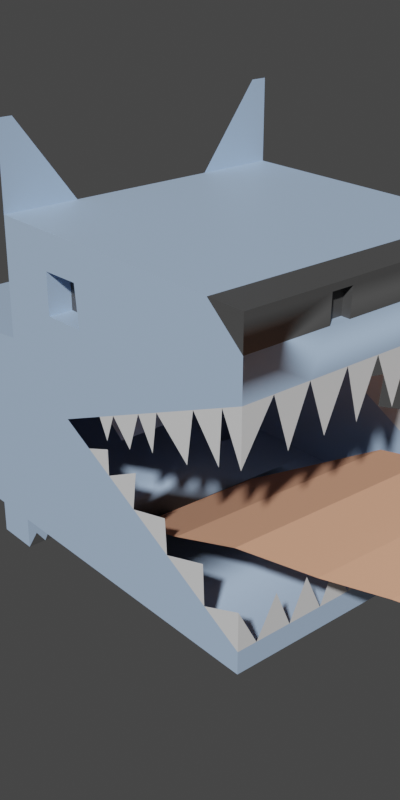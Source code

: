 # Source: draw_pic2.blend  (saved by Blender 3.2.14; exported with 4.5.12 LTS)
import bpy
from mathutils import Matrix  # noqa: F401  (used for matrix-valued properties, if any)

bpy.ops.wm.read_factory_settings(use_empty=True)
scene = bpy.context.scene
scene.name = 'Scene'

# ---- collections
col_collection = bpy.data.collections.new('Collection'); scene.collection.children.link(col_collection)

# ---- materials (node trees are filled in below, after node groups)
mat_material_001 = bpy.data.materials.new('Material.001')
mat_material_001.use_transparent_shadow = False
mat_material_001.diffuse_color = (0.4348, 0.5844, 0.8, 1.0)
mat_material_001.roughness = 0.5
mat_eyes = bpy.data.materials.new('eyes')
mat_eyes.use_transparent_shadow = False
mat_eyes.diffuse_color = (0.07658, 0.07658, 0.07658, 1.0)
mat_eyes.roughness = 0.5
mat_material_003 = bpy.data.materials.new('Material.003')
mat_material_003.use_transparent_shadow = False
mat_material_003.roughness = 0.5
mat_material_004 = bpy.data.materials.new('Material.004')
mat_material_004.use_transparent_shadow = False
mat_material_004.diffuse_color = (0.8, 0.4081, 0.2627, 1.0)
mat_material_004.roughness = 0.5
mat_material_004.specular_intensity = 0.0

# ---- material node trees
mat_material_001.use_nodes = True; mat_material_001.node_tree.nodes.clear()
_N = mat_material_001.node_tree.nodes; _L = mat_material_001.node_tree.links
n0 = _N.new('ShaderNodeBsdfPrincipled'); n0.name = 'Principled BSDF'; n0.location = (10, 300)
n0.distribution = 'GGX'
n0.subsurface_method = 'RANDOM_WALK_SKIN'
n0.inputs[0].default_value = (0.4348, 0.5844, 0.8, 1.0)
n0.inputs[3].default_value = 1.45
n0.inputs[27].default_value = (0.0, 0.0, 0.0, 1.0)
n0.inputs[28].default_value = 1.0
n1 = _N.new('ShaderNodeOutputMaterial'); n1.name = 'Material Output'; n1.location = (300, 300)
n2 = _N.new('ShaderNodeNormalMap'); n2.name = 'Normal Map'; n2.location = (-300, -300)
n2.label = 'Normal/Map'
n2.inputs[0].default_value = 0.0
_L.new(n0.outputs[0], n1.inputs[0])
_L.new(n2.outputs[0], n0.inputs[5])
n1.is_active_output = True
mat_eyes.use_nodes = True; mat_eyes.node_tree.nodes.clear()
_N = mat_eyes.node_tree.nodes; _L = mat_eyes.node_tree.links
n0 = _N.new('ShaderNodeBsdfPrincipled'); n0.name = 'Principled BSDF'; n0.location = (10, 300)
n0.distribution = 'GGX'
n0.subsurface_method = 'RANDOM_WALK_SKIN'
n0.inputs[0].default_value = (0.07658, 0.07658, 0.07658, 1.0)
n0.inputs[3].default_value = 1.45
n0.inputs[27].default_value = (0.0, 0.0, 0.0, 1.0)
n0.inputs[28].default_value = 1.0
n1 = _N.new('ShaderNodeOutputMaterial'); n1.name = 'Material Output'; n1.location = (300, 300)
n2 = _N.new('ShaderNodeNormalMap'); n2.name = 'Normal Map'; n2.location = (-300, -300)
n2.label = 'Normal/Map'
n2.inputs[0].default_value = 0.0
_L.new(n0.outputs[0], n1.inputs[0])
_L.new(n2.outputs[0], n0.inputs[5])
n1.is_active_output = True
mat_material_003.use_nodes = True; mat_material_003.node_tree.nodes.clear()
_N = mat_material_003.node_tree.nodes; _L = mat_material_003.node_tree.links
n0 = _N.new('ShaderNodeBsdfPrincipled'); n0.name = 'Principled BSDF'; n0.location = (10, 300)
n0.distribution = 'GGX'
n0.subsurface_method = 'RANDOM_WALK_SKIN'
n0.inputs[3].default_value = 1.45
n0.inputs[27].default_value = (0.0, 0.0, 0.0, 1.0)
n0.inputs[28].default_value = 1.0
n1 = _N.new('ShaderNodeOutputMaterial'); n1.name = 'Material Output'; n1.location = (300, 300)
n2 = _N.new('ShaderNodeNormalMap'); n2.name = 'Normal Map'; n2.location = (-300, -300)
n2.label = 'Normal/Map'
n2.inputs[0].default_value = 0.0
_L.new(n0.outputs[0], n1.inputs[0])
_L.new(n2.outputs[0], n0.inputs[5])
n1.is_active_output = True
mat_material_004.use_nodes = True; mat_material_004.node_tree.nodes.clear()
_N = mat_material_004.node_tree.nodes; _L = mat_material_004.node_tree.links
n0 = _N.new('ShaderNodeBsdfPrincipled'); n0.name = 'Principled BSDF'; n0.location = (10, 300)
n0.distribution = 'GGX'
n0.subsurface_method = 'RANDOM_WALK_SKIN'
n0.inputs[0].default_value = (0.8, 0.4081, 0.2627, 1.0)
n0.inputs[3].default_value = 1.45
n0.inputs[13].default_value = 0.0
n0.inputs[27].default_value = (0.0, 0.0, 0.0, 1.0)
n0.inputs[28].default_value = 1.0
n1 = _N.new('ShaderNodeOutputMaterial'); n1.name = 'Material Output'; n1.location = (300, 300)
n2 = _N.new('ShaderNodeNormalMap'); n2.name = 'Normal Map'; n2.location = (-300, -300)
n2.label = 'Normal/Map'
n2.inputs[0].default_value = 0.0
_L.new(n0.outputs[0], n1.inputs[0])
_L.new(n2.outputs[0], n0.inputs[5])
n1.is_active_output = True

# ---- world
world_world = bpy.data.worlds.new('World'); scene.world = world_world
world_world.use_nodes = True; world_world.node_tree.nodes.clear()
_N = world_world.node_tree.nodes; _L = world_world.node_tree.links
n0 = _N.new('ShaderNodeOutputWorld'); n0.name = 'World Output'; n0.location = (300, 300)
n1 = _N.new('ShaderNodeBackground'); n1.name = 'Background'; n1.location = (10, 300)
n1.inputs[0].default_value = (0.05088, 0.05088, 0.05088, 1.0)
_L.new(n1.outputs[0], n0.inputs[0])
n0.is_active_output = True
world_world.color = (0.05088, 0.05088, 0.05088)
world_world.use_sun_shadow = False
world_world.sun_shadow_jitter_overblur = 0.0

# ---- cameras
cam_camera_001 = bpy.data.cameras.new('Camera.001')

# ---- meshes
me_cube_001 = bpy.data.meshes.new('Cube.001')
me_cube_001.from_pydata([(-1.0, -1.0, -1.0), (-1.0, -1.0, 1.0), (-1.0, 1.0, -1.0), (-1.0, 1.0, 1.0), (1.0, -1.0, -1.0), (1.0, -1.0, 1.0), (1.0, 1.0, -1.0), (1.0, 1.0, 1.0), (-0.5977, 1.0, 1.0), (0.7493, 1.0, 1.0), (0.7493, -1.0, 1.0), (-0.5977, -1.0, 1.0), (1.0, 1.0, 0.7872), (1.0, 1.0, 0.5365), (1.0, 1.0, 0.1983), (1.0, 1.0, -0.6123), (1.0, 1.0, -0.8572), (1.0, -1.0, 0.7872), (1.0, -1.0, 0.5365), (1.0, -1.0, 0.1983), (1.0, -1.0, -0.6123), (1.0, -1.0, -0.8572), (-0.1433, -1.0, 0.05361), (-0.4636, -1.0, -0.08164), (0.7365, -1.0, -0.7175), (0.4303, -1.0, -0.5553), (0.726, -1.0, -0.4607), (0.1426, -1.0, -0.4029), (0.4169, -1.0, -0.3324), (-0.07652, -1.0, -0.2867), (0.172, -1.0, -0.1633), (-0.2603, -1.0, -0.1894), (-0.07872, -1.0, -0.1225), (-0.07943, -1.0, -0.06991), (-0.01566, -1.0, 0.1075), (0.2066, -1.0, 0.2014), (0.1254, -1.0, -0.04082), (0.3619, -1.0, 0.267), (0.3236, -1.0, 0.01749), (0.6503, -1.0, 0.3888), (0.6035, -1.0, 0.06414), (0.8619, -1.0, 0.4782), (0.8426, -1.0, 0.1516), (-0.595, -1.0, 0.7698), (-0.5919, -1.0, 0.5073), (-0.3003, -1.0, 0.5132), (-0.3295, -1.0, 0.7756), (-0.1433, 1.0, 0.05361), (-0.4636, 1.0, -0.08164), (0.7365, 1.0, -0.7175), (0.4303, 1.0, -0.5553), (0.726, 1.0, -0.4607), (0.1426, 1.0, -0.4029), (0.4169, 1.0, -0.3324), (-0.07652, 1.0, -0.2867), (0.172, 1.0, -0.1633), (-0.2603, 1.0, -0.1894), (-0.07872, 1.0, -0.1225), (-0.07943, 1.0, -0.06991), (-0.01566, 1.0, 0.1075), (0.2066, 1.0, 0.2014), (0.1254, 1.0, -0.04082), (0.3619, 1.0, 0.267), (0.3236, 1.0, 0.01749), (0.6503, 1.0, 0.3888), (0.6035, 1.0, 0.06414), (0.8619, 1.0, 0.4782), (0.8426, 1.0, 0.1516), (-0.595, 1.0, 0.7698), (-0.5919, 1.0, 0.5073), (-0.3003, 1.0, 0.5132), (-0.3295, 1.0, 0.7756), (0.4557, 1.0, 0.1882), (0.6214, 1.0, 0.1882), (0.2022, 1.0, 0.1882), (1.0, -0.6902, 0.1983), (1.0, -0.4394, 0.1983), (1.0, -0.2027, 0.1983), (1.0, 0.07382, 0.1983), (1.0, 0.3129, 0.1983), (1.0, 0.5613, 0.1983), (1.0, 0.7464, 0.1983), (1.0, 0.9954, 0.1983), (-0.5224, 1.0, 0.1882), (1.0, 0.995, 0.1991), (1.0, 0.7578, 0.2392), (1.0, 0.7362, 0.2429), (1.0, 0.5837, 0.2687), (1.0, 0.5334, 0.2772), (1.0, 0.3545, 0.3074), (1.0, 0.2637, 0.3228), (1.0, 0.1202, 0.347), (1.0, 0.002524, 0.3669), (1.0, -0.1274, 0.3889), (1.0, -0.2603, 0.4114), (1.0, -0.3419, 0.4252), (1.0, -0.529, 0.4568), (1.0, -0.5843, 0.4662), (1.0, -0.7864, 0.5004), (1.0, -0.8165, 0.5054), (0.8129, 1.0, 0.1882), (0.215, 1.0, 0.1882), (0.8448, 1.0, 0.1882), (0.3498, 1.0, 0.1882), (-1.0, 1.0, 0.1882), (1.0, -0.798, 0.5365), (1.0, -0.5566, 0.5365), (1.0, -0.2941, 0.5365), (1.0, -0.06913, 0.5365), (1.0, 0.1793, 0.5365), (1.0, 0.4417, 0.5365), (1.0, 0.6691, 0.5365), (1.0, 0.8401, 0.5365), (0.1754, 1.0, 0.1882), (1.0, -0.7347, -0.6123), (1.0, -0.5141, -0.6123), (1.0, -0.2907, -0.6123), (1.0, 0.1747, -0.6123), (1.0, 0.4108, -0.6123), (1.0, 0.6509, -0.6123), (1.0, -0.8692, -0.8572), (1.0, -0.631, -0.8572), (1.0, -0.4004, -0.8572), (1.0, -0.182, -0.8572), (1.0, 0.07745, -0.8572), (1.0, 0.3186, -0.8572), (1.0, 0.8293, -0.8572), (1.0, -0.07295, -0.6335), (1.0, 0.5526, -0.8356), (-0.4567, 1.0, -1.0), (-0.5362, -1.0, -1.0), (-0.4877, -0.524, -1.0), (-0.459, 0.4367, -1.0), (0.3323, -0.8565, -0.5462), (0.3809, 0.7691, -0.5462), (1.174, -0.619, -0.4821), (1.208, 0.5316, -0.4821), (1.462, -0.3815, -0.5661), (1.482, 0.2941, -0.5661), (1.572, -0.1832, -0.6858), (1.58, 0.0959, -0.6858), (0.7967, 0.7176, -0.4329), (0.7512, -0.8049, -0.4329), (-0.5977, 0.4172, 1.0), (-0.5977, -0.508, 1.0), (-1.0, -0.4993, 1.0), (-1.0, 0.4876, 1.0), (-1.0, -1.0, 1.539), (-1.0, 1.0, 1.539), (-1.0, -0.9032, 1.539), (-1.0, 0.8915, 1.539), (-1.0, 0.6098, -1.0), (-1.0, -0.7103, -1.0), (-1.0, -1.0, 0.2527), (-1.0, 1.0, 0.2576), (-0.595, -0.8457, 0.7698), (-0.5919, -0.8457, 0.5073), (-0.3003, -0.8457, 0.5132), (-0.3295, -0.8457, 0.7756), (-0.595, 0.917, 0.7698), (-0.5919, 0.917, 0.5073), (-0.3003, 0.917, 0.5132), (-0.3295, 0.917, 0.7756), (-2.233, -1.0, -1.0), (-2.233, 1.0, -1.0), (-2.233, -1.0, 0.1079), (-2.233, 1.0, 0.1127), (-2.233, 0.6676, -1.0), (-2.233, -0.7091, -1.0), (-1.0, 0.6572, -1.0), (-1.281, -1.0, -1.0), (-1.96, -1.0, -1.0), (-1.28, 1.0, -1.0), (-1.977, 1.0, -1.0), (-1.281, -0.71, -1.0), (-1.974, 0.6654, -1.0), (-1.962, -0.7093, -1.0), (-1.28, 0.6596, -1.0), (-1.0, -0.7103, -1.208), (-1.0, -1.0, -1.208), (-2.233, -0.7091, -1.208), (-2.233, -1.0, -1.208), (-1.96, -1.0, -1.208), (-1.977, 1.0, -1.208), (-2.233, 1.0, -1.208), (-2.233, 0.6676, -1.208), (-1.0, 1.0, -1.208), (-1.0, 0.6572, -1.208), (-1.281, -1.0, -1.208), (-1.28, 1.0, -1.208), (-1.281, -0.71, -1.208), (-1.974, 0.6654, -1.208), (-1.28, 0.6596, -1.208), (-1.962, -0.7093, -1.208), (-2.233, -1.0, -0.4589), (-2.233, -1.0, -0.2032), (-2.233, -0.6636, 0.1087), (-2.233, -0.1808, 0.1099), (-2.233, 0.04313, 0.1104), (-2.233, 0.6575, 0.1119), (-2.233, 1.0, -0.1876), (-2.233, 1.0, -0.4682), (-2.233, 0.1424, -1.0), (-2.233, -0.172, -1.0), (-2.233, 0.662, -0.1903), (-2.233, -0.6923, -0.4603), (-2.233, -0.1768, -0.1968), (-2.233, 0.106, -0.464), (-2.233, 0.6639, -0.4667), (-2.233, 0.08771, -0.1948), (-2.233, -0.1752, -0.4627), (-2.233, -0.6842, -0.2008), (-2.572, 0.08771, -0.1948), (-2.572, 0.106, -0.464), (-2.572, -0.1752, -0.4627), (-2.572, -0.1768, -0.1968), (-1.0, -0.2501, -0.05229), (-1.0, 0.2501, -0.05109), (-1.0, -0.2501, -0.2526), (-1.0, 0.2501, -0.2514), (-1.0, -0.3506, -0.4689), (-1.0, 0.3506, -0.4672), (-1.0, -0.2364, -0.6923), (-1.0, 0.2364, -0.6912), (1.0, 0.3277, 1.0), (1.0, 0.1404, 1.0), (1.0, -0.2869, 1.0), (1.0, -0.4323, 1.0), (1.0, -0.438, 0.7872), (1.0, -0.3009, 0.7872), (1.0, 0.2019, 0.7872), (1.0, 0.3436, 0.7872), (1.0, -0.4334, 0.9585), (1.0, 0.3309, 0.9573), (1.0, 1.0, 0.9562), (1.0, 0.1526, 0.9576), (1.0, -1.0, 0.9594), (1.0, -0.2896, 0.9583), (0.9429, -0.438, 0.7872), (0.9429, -0.3009, 0.7872), (0.9429, 0.2019, 0.7872), (0.9429, 0.3436, 0.7872), (0.9429, -0.4334, 0.9585), (0.9429, 0.1526, 0.9576), (0.9429, 0.3309, 0.9573), (0.9429, -0.2896, 0.9583), (-1.0, -0.7802, -1.208), (-1.0, -0.8795, -1.208), (-1.0, -0.9404, -1.125), (-1.0, -0.8353, -1.122), (-1.0, -0.7493, -1.132), (-1.961, -0.883, -1.208), (-1.962, -0.7948, -1.208), (-1.961, -0.9345, -1.107), (-1.961, -0.8368, -1.106), (-1.962, -0.7584, -1.104), (-1.975, 0.7914, -1.208), (-1.976, 0.9053, -1.208), (-1.975, 0.7419, -1.053), (-1.976, 0.8604, -1.066), (-1.977, 0.9537, -1.071), (-1.0, 0.9046, -1.208), (-1.0, 0.7879, -1.208), (-1.0, 0.7317, -1.063), (-1.0, 0.8469, -1.065), (-1.0, 0.942, -1.07)], [], [(2, 154, 104, 83, 48, 56, 54, 52, 50, 49, 16, 6, 129), (6, 16, 126, 125, 124, 123, 122, 121, 120, 21, 4), (4, 21, 24, 25, 27, 29, 31, 23, 44, 43, 11, 1, 153, 0, 130), (2, 129, 132, 131, 130, 0, 152, 151, 169), (7, 9, 10, 5, 227, 226, 225, 224), (11, 43, 46, 45, 44, 23, 22, 34, 35, 37, 39, 41, 17, 10), (10, 17, 236, 5), (17, 41, 18), (18, 41, 19), (20, 24, 21), (26, 25, 24), (28, 27, 25), (30, 29, 27), (32, 31, 29), (33, 34, 22), (36, 35, 34), (38, 37, 35), (40, 39, 37), (42, 41, 39), (46, 43, 155, 158), (16, 49, 15), (14, 66, 13), (13, 66, 12), (12, 9, 7, 234), (9, 12, 66, 64, 62, 60, 113, 83, 69, 70, 71, 68, 8), (71, 70, 161, 162), (66, 102, 100, 64), (64, 73, 72, 62), (62, 103, 101, 60), (60, 74, 113), (59, 58, 47), (57, 54, 56), (55, 52, 54), (53, 50, 52), (51, 49, 50), (10, 9, 8, 143, 144, 11), (11, 144, 145, 1), (21, 120, 20), (18, 105, 106, 107, 108, 109, 110, 111, 112, 13, 12, 231, 230, 229, 228, 17), (17, 228, 232, 236), (13, 112, 84, 14), (83, 104, 3, 8, 68, 69), (85, 112, 111, 86), (15, 126, 16), (87, 111, 110, 88), (89, 110, 109, 90), (91, 109, 108, 92), (136, 135, 137, 138), (93, 108, 107, 94), (125, 126, 119, 128, 118), (95, 107, 106, 96), (117, 124, 125), (97, 106, 105, 98), (141, 142, 135, 136), (99, 105, 18), (99, 18, 19), (98, 75, 97), (123, 124, 127), (96, 76, 95), (116, 122, 123), (94, 77, 93), (130, 131, 132, 129, 6, 4), (92, 78, 91), (121, 122, 115), (90, 79, 89), (114, 120, 121), (88, 80, 87), (132, 131, 133, 134), (86, 81, 85), (84, 82, 14), (101, 103, 63), (83, 113, 59, 47, 48), (113, 74, 61, 59), (100, 102, 67), (72, 73, 65), (138, 137, 139, 140), (134, 133, 142, 141), (145, 144, 143, 146), (146, 143, 8, 3), (1, 145, 149, 147), (146, 3, 148, 150), (154, 153, 1, 145, 146, 3, 104), (157, 158, 155, 156), (44, 45, 157, 156), (45, 46, 158, 157), (43, 44, 156, 155), (162, 161, 160, 159), (69, 68, 159, 160), (68, 71, 162, 159), (70, 69, 160, 161), (167, 164, 184, 185), (166, 200, 204, 199), (0, 153, 165, 195, 194, 163, 171, 170), (154, 2, 172, 173, 164, 201, 200, 166), (153, 154, 166, 199, 198, 197, 196, 165), (172, 177, 175, 173), (170, 174, 190, 188), (167, 175, 176, 168, 203, 202), (163, 168, 180, 181), (171, 176, 174, 170), (174, 152, 178, 190), (152, 174, 177, 169, 151), (174, 176, 175, 177), (186, 261, 262, 187, 192, 189), (183, 257, 256, 191, 185, 184), (180, 193, 252, 251, 182, 181), (188, 190, 178, 246, 247, 179), (173, 175, 191, 258, 256, 259, 257, 260, 183), (171, 163, 181, 182), (175, 167, 185, 191), (2, 169, 187, 263, 262, 264, 261, 265, 186), (176, 171, 182, 253, 251, 254, 252, 255, 193), (0, 170, 188, 179), (168, 176, 193, 180), (164, 173, 183, 184), (177, 172, 189, 192), (172, 2, 186, 189), (169, 177, 192, 187), (152, 0, 179, 248, 247, 249, 246, 250, 178), (213, 214, 215, 212), (199, 204, 209, 198), (198, 209, 206, 197), (197, 206, 211, 196), (196, 211, 195, 165), (195, 211, 205, 194), (194, 205, 168, 163), (168, 205, 210, 203), (203, 210, 207, 202), (202, 207, 208, 167), (167, 208, 201, 164), (201, 208, 204, 200), (208, 207, 209, 204), (209, 207, 213, 212), (210, 205, 211, 206), (210, 206, 215, 214), (207, 210, 214, 213), (206, 209, 212, 215), (17, 153, 154, 12, 231, 230, 229, 228), (154, 153, 216, 217), (217, 216, 218, 219), (219, 218, 220, 221), (221, 220, 222, 223), (227, 232, 237, 226), (226, 237, 235, 225), (225, 235, 233, 224), (224, 233, 234, 7), (244, 243, 240, 241), (235, 237, 229, 230), (235, 230, 240, 243), (236, 232, 227, 5), (234, 233, 231, 12), (228, 229, 239, 238), (245, 242, 238, 239), (233, 235, 243, 244), (232, 228, 238, 242), (229, 237, 245, 239), (231, 233, 244, 241), (237, 232, 242, 245), (230, 231, 241, 240), (178, 250, 246), (246, 249, 247), (247, 248, 179), (193, 255, 252), (252, 254, 251), (251, 253, 182), (183, 260, 257), (257, 259, 256), (256, 258, 191), (186, 265, 261), (261, 264, 262), (262, 263, 187)])
me_cube_001.polygons.foreach_set('use_smooth', [True] * 171)
me_cube_001.polygons.foreach_set('material_index', [0, 0, 0, 0, 1, 0, 1, 0, 2, 2, 2, 2, 2, 2, 2, 2, 2, 2, 2, 0, 2, 2, 0, 1, 0, 0, 2, 2, 2, 0, 0, 0, 2, 2, 2, 0, 0, 2, 0, 1, 2, 0, 2, 2, 2, 2, 2, 3, 2, 2, 2, 2, 2, 3, 2, 2, 2, 2, 2, 2, 2, 0, 2, 2, 2, 2, 2, 3, 2, 2, 2, 0, 0, 2, 2, 3, 3, 0, 0, 0, 0, 0, 1, 0, 0, 0, 1, 0, 0, 0, 0, 0, 0, 0, 0, 0, 0, 0, 0, 0, 0, 0, 0, 0, 0, 0, 0, 0, 0, 0, 0, 0, 0, 0, 0, 0, 0, 0, 0, 0, 0, 0, 0, 0, 0, 0, 0, 0, 0, 0, 0, 0, 0, 0, 0, 0, 0, 0, 0, 0, 0, 0, 1, 1, 1, 1, 1, 1, 1, 1, 1, 0, 1, 1, 1, 1, 1, 1, 0, 1, 1, 1, 1, 1, 1, 1, 1, 1, 1, 1, 1])
_k = set([(0, 130), (0, 152), (0, 179), (1, 11), (1, 145), (1, 153), (2, 129), (2, 169), (2, 186), (3, 8), (3, 104), (3, 146), (4, 6), (4, 21), (4, 130), (5, 10), (5, 227), (5, 236), (6, 16), (6, 129), (7, 9), (7, 224), (7, 234), (8, 9), (10, 11), (12, 13), (12, 234), (13, 14), (14, 84), (15, 16), (17, 18), (17, 236), (18, 19), (20, 21), (43, 44), (43, 46), (43, 155), (44, 45), (44, 156), (45, 46), (45, 157), (46, 158), (68, 69), (68, 71), (68, 159), (69, 70), (69, 160), (70, 71), (70, 161), (71, 162), (104, 154), (133, 134), (135, 136), (137, 138), (141, 142), (145, 146), (152, 174), (152, 178), (153, 154), (153, 165), (154, 166), (155, 156), (155, 158), (156, 157), (157, 158), (159, 160), (159, 162), (160, 161), (161, 162), (163, 181), (163, 194), (164, 184), (164, 201), (165, 195), (165, 196), (166, 199), (166, 200), (167, 175), (167, 185), (167, 202), (168, 176), (168, 180), (168, 203), (169, 177), (169, 187), (170, 171), (170, 174), (170, 188), (171, 176), (171, 182), (172, 173), (172, 177), (172, 189), (173, 175), (173, 183), (174, 190), (175, 191), (176, 193), (177, 192), (178, 190), (178, 246), (179, 188), (179, 247), (180, 181), (180, 193), (181, 182), (182, 251), (183, 184), (183, 257), (184, 185), (185, 191), (186, 189), (186, 261), (187, 192), (187, 262), (188, 190), (189, 192), (191, 256), (193, 252), (194, 195), (196, 197), (197, 198), (198, 199), (200, 201), (202, 203), (206, 209), (206, 210), (206, 215), (207, 209), (207, 210), (207, 213), (209, 212), (210, 214), (212, 213), (212, 215), (213, 214), (214, 215), (224, 225), (225, 226), (226, 227), (228, 232), (228, 238), (229, 237), (229, 239), (230, 235), (230, 240), (231, 233), (231, 241), (232, 237), (232, 242), (233, 235), (233, 244), (235, 243), (237, 245), (238, 239), (238, 242), (239, 245), (240, 241), (240, 243), (241, 244), (242, 245), (243, 244), (246, 247), (251, 252), (256, 257), (261, 262)])
me_cube_001.attributes.new('sharp_edge', 'BOOLEAN', 'EDGE').data.foreach_set('value', [ (min(e.vertices), max(e.vertices)) in _k for e in me_cube_001.edges])
_uv = me_cube_001.uv_layers.new(name='UVMap')
_uv.uv.foreach_set('vector', [0.375, 0.25, 0.5061, 0.25, 0.5235, 0.25, 0.5235, 0.3097, 0.4898, 0.3171, 0.4763, 0.3425, 0.4642, 0.3654, 0.4496, 0.3928, 0.4306, 0.4288, 0.4103, 0.4671, 0.3928, 0.5, 0.375, 0.5, 0.375, 0.3179, 0.375, 0.5, 0.3928, 0.5, 0.3928, 0.5213, 0.3928, 0.5852, 0.3928, 0.6153, 0.3928, 0.6477, 0.3928, 0.6751, 0.3928, 0.7039, 0.3928, 0.7337, 0.3928, 0.75, 0.375, 0.75, 0.375, 0.75, 0.3928, 0.75, 0.4103, 0.7829, 0.4306, 0.8212, 0.4496, 0.8572, 0.4642, 0.8846, 0.4763, 0.9075, 0.4898, 0.9329, 0.5634, 0.949, 0.5962, 0.9494, 0.625, 0.9497, 0.625, 1.0, 0.5055, 1.0, 0.375, 1.0, 0.375, 0.942, 0.125, 0.5, 0.1929, 0.5, 0.1926, 0.5704, 0.189, 0.6905, 0.183, 0.75, 0.125, 0.75, 0.125, 0.7138, 0.125, 0.5488, 0.125, 0.5429, 0.625, 0.5, 0.6563, 0.5, 0.6563, 0.75, 0.625, 0.75, 0.625, 0.679, 0.625, 0.6609, 0.625, 0.6075, 0.625, 0.584, 0.625, 0.9497, 0.5962, 0.9494, 0.5969, 0.9162, 0.5641, 0.9125, 0.5634, 0.949, 0.4898, 0.9329, 0.5067, 0.8929, 0.5134, 0.877, 0.5252, 0.8492, 0.5334, 0.8298, 0.5486, 0.7937, 0.5598, 0.7673, 0.5984, 0.75, 0.625, 0.7813, 0.625, 0.7813, 0.5984, 0.75, 0.6199, 0.75, 0.625, 0.75, 0.5984, 0.75, 0.5598, 0.7673, 0.5671, 0.75, 0.5671, 0.75, 0.5598, 0.7673, 0.5248, 0.75, 0.4235, 0.75, 0.4103, 0.7829, 0.3928, 0.75, 0.4424, 0.7842, 0.4306, 0.8212, 0.4103, 0.7829, 0.4585, 0.8229, 0.4496, 0.8572, 0.4306, 0.8212, 0.4796, 0.8535, 0.4642, 0.8846, 0.4496, 0.8572, 0.4847, 0.8848, 0.4763, 0.9075, 0.4642, 0.8846, 0.4913, 0.8849, 0.5134, 0.877, 0.5067, 0.8929, 0.4949, 0.8593, 0.5252, 0.8492, 0.5134, 0.877, 0.5022, 0.8345, 0.5334, 0.8298, 0.5252, 0.8492, 0.508, 0.7996, 0.5486, 0.7937, 0.5334, 0.8298, 0.519, 0.7697, 0.5598, 0.7673, 0.5486, 0.7937, 0.5969, 0.9162, 0.5962, 0.9494, 0.5962, 0.9494, 0.5969, 0.9162, 0.3928, 0.5, 0.4103, 0.4671, 0.4235, 0.5, 0.5248, 0.5, 0.5598, 0.4827, 0.5671, 0.5, 0.5671, 0.5, 0.5598, 0.4827, 0.5984, 0.5, 0.5984, 0.5, 0.625, 0.4687, 0.625, 0.5, 0.6195, 0.5, 0.625, 0.4687, 0.5984, 0.5, 0.5598, 0.4827, 0.5486, 0.4563, 0.5334, 0.4202, 0.5252, 0.4008, 0.5235, 0.3969, 0.5235, 0.3097, 0.5634, 0.301, 0.5641, 0.3375, 0.5969, 0.3338, 0.5962, 0.3006, 0.625, 0.3003, 0.5969, 0.3338, 0.5641, 0.3375, 0.5641, 0.3375, 0.5969, 0.3338, 0.5598, 0.4827, 0.5235, 0.4806, 0.5235, 0.4766, 0.5486, 0.4563, 0.5486, 0.4563, 0.5235, 0.4527, 0.5235, 0.432, 0.5334, 0.4202, 0.5334, 0.4202, 0.5235, 0.4187, 0.5235, 0.4019, 0.5252, 0.4008, 0.5252, 0.4008, 0.5235, 0.4003, 0.5235, 0.3969, 0.5134, 0.373, 0.4913, 0.3651, 0.5067, 0.3571, 0.4847, 0.3652, 0.4642, 0.3654, 0.4763, 0.3425, 0.4796, 0.3965, 0.4496, 0.3928, 0.4642, 0.3654, 0.4585, 0.4271, 0.4306, 0.4288, 0.4496, 0.3928, 0.4424, 0.4657, 0.4103, 0.4671, 0.4306, 0.4288, 0.6563, 0.75, 0.6563, 0.5, 0.8247, 0.5, 0.8247, 0.5729, 0.8247, 0.6885, 0.8247, 0.75, 0.8247, 0.75, 0.8247, 0.6885, 0.875, 0.6874, 0.875, 0.75, 0.3928, 0.75, 0.3928, 0.7337, 0.4235, 0.75, 0.5671, 0.75, 0.5671, 0.7247, 0.5671, 0.6946, 0.5671, 0.6618, 0.5671, 0.6336, 0.5671, 0.6026, 0.5671, 0.5698, 0.5671, 0.5414, 0.5671, 0.52, 0.5671, 0.5, 0.5984, 0.5, 0.5984, 0.5821, 0.5984, 0.5998, 0.5984, 0.6626, 0.5984, 0.6797, 0.5984, 0.75, 0.5984, 0.75, 0.5984, 0.6797, 0.6198, 0.6792, 0.6199, 0.75, 0.5671, 0.5, 0.5671, 0.52, 0.5249, 0.5006, 0.5248, 0.5, 0.5235, 0.3097, 0.5235, 0.25, 0.625, 0.25, 0.625, 0.3003, 0.5962, 0.3006, 0.5634, 0.301, 0.5299, 0.5303, 0.5671, 0.52, 0.5671, 0.5414, 0.5304, 0.533, 0.4235, 0.5, 0.3928, 0.5213, 0.3928, 0.5, 0.5336, 0.552, 0.5671, 0.5414, 0.5671, 0.5698, 0.5346, 0.5583, 0.5384, 0.5807, 0.5671, 0.5698, 0.5671, 0.6026, 0.5403, 0.592, 0.5434, 0.61, 0.5671, 0.6026, 0.5671, 0.6336, 0.5459, 0.6247, 0.1926, 0.5704, 0.189, 0.6905, 0.189, 0.6905, 0.1926, 0.5704, 0.5486, 0.6409, 0.5671, 0.6336, 0.5671, 0.6618, 0.5514, 0.6575, 0.3928, 0.5852, 0.3928, 0.5213, 0.4235, 0.5436, 0.3956, 0.5559, 0.4235, 0.5737, 0.5531, 0.6677, 0.5671, 0.6618, 0.5671, 0.6946, 0.5571, 0.6911, 0.4235, 0.6032, 0.3928, 0.6153, 0.3928, 0.5852, 0.5583, 0.698, 0.5671, 0.6946, 0.5671, 0.7247, 0.5625, 0.7233, 0.1926, 0.5704, 0.189, 0.6905, 0.189, 0.6905, 0.1926, 0.5704, 0.5632, 0.7271, 0.5671, 0.7247, 0.5671, 0.75, 0.5632, 0.7271, 0.5671, 0.75, 0.5248, 0.75, 0.5625, 0.7233, 0.5248, 0.7113, 0.5583, 0.698, 0.3928, 0.6477, 0.3928, 0.6153, 0.4208, 0.6341, 0.5571, 0.6911, 0.5248, 0.6799, 0.5531, 0.6677, 0.4235, 0.6613, 0.3928, 0.6751, 0.3928, 0.6477, 0.5514, 0.6575, 0.5248, 0.6503, 0.5486, 0.6409, 0.183, 0.75, 0.189, 0.6905, 0.1926, 0.5704, 0.1929, 0.5, 0.375, 0.5, 0.375, 0.75, 0.5459, 0.6247, 0.5248, 0.6158, 0.5434, 0.61, 0.3928, 0.7039, 0.3928, 0.6751, 0.4235, 0.6893, 0.5403, 0.592, 0.5248, 0.5859, 0.5384, 0.5807, 0.4235, 0.7168, 0.3928, 0.7337, 0.3928, 0.7039, 0.5346, 0.5583, 0.5248, 0.5548, 0.5336, 0.552, 0.1926, 0.5704, 0.189, 0.6905, 0.189, 0.6905, 0.1926, 0.5704, 0.5304, 0.533, 0.5248, 0.5317, 0.5299, 0.5303, 0.5249, 0.5006, 0.5248, 0.5006, 0.5248, 0.5, 0.5235, 0.4019, 0.5235, 0.4187, 0.5022, 0.4155, 0.5235, 0.3097, 0.5235, 0.3969, 0.5134, 0.373, 0.5067, 0.3571, 0.4898, 0.3171, 0.5235, 0.3969, 0.5235, 0.4003, 0.4949, 0.3907, 0.5134, 0.373, 0.5235, 0.4766, 0.5235, 0.4806, 0.519, 0.4803, 0.5235, 0.432, 0.5235, 0.4527, 0.508, 0.4504, 0.1926, 0.5704, 0.189, 0.6905, 0.189, 0.6905, 0.1926, 0.5704, 0.1926, 0.5704, 0.189, 0.6905, 0.189, 0.6905, 0.1926, 0.5704, 0.875, 0.6874, 0.8247, 0.6885, 0.8247, 0.5729, 0.875, 0.564, 0.875, 0.564, 0.8247, 0.5729, 0.8247, 0.5, 0.875, 0.5, 0.625, 0.0, 0.625, 0.06259, 0.625, 0.06259, 0.625, 0.0, 0.625, 0.186, 0.625, 0.25, 0.625, 0.25, 0.625, 0.186, 0.5061, 0.25, 0.5055, 0.0, 0.625, 0.0, 0.625, 0.06259, 0.625, 0.186, 0.625, 0.25, 0.5235, 0.25, 0.5641, 0.9125, 0.5969, 0.9162, 0.5962, 0.9494, 0.5634, 0.949, 0.5634, 0.949, 0.5641, 0.9125, 0.5641, 0.9125, 0.5634, 0.949, 0.5641, 0.9125, 0.5969, 0.9162, 0.5969, 0.9162, 0.5641, 0.9125, 0.5962, 0.9494, 0.5634, 0.949, 0.5634, 0.949, 0.5962, 0.9494, 0.5969, 0.3338, 0.5641, 0.3375, 0.5634, 0.301, 0.5962, 0.3006, 0.5634, 0.301, 0.5962, 0.3006, 0.5962, 0.3006, 0.5634, 0.301, 0.5962, 0.3006, 0.5969, 0.3338, 0.5969, 0.3338, 0.5962, 0.3006, 0.5641, 0.3375, 0.5634, 0.301, 0.5634, 0.301, 0.5641, 0.3375, 0.1665, 0.5831, 0.125, 0.5, 0.125, 0.5, 0.1665, 0.5831, 0.5061, 0.25, 0.3364, 0.3613, 0.3553, 0.4689, 0.506, 0.3784, 0.375, 1.0, 0.5055, 1.0, 0.5055, 1.0, 0.4462, 1.0, 0.4234, 1.0, 0.375, 1.0, 0.375, 1.0, 0.375, 1.0, 0.5061, 0.25, 0.375, 0.25, 0.375, 0.25, 0.375, 0.25, 0.375, 0.25, 0.4226, 0.25, 0.4477, 0.25, 0.5061, 0.25, 0.5055, 1.0, 0.5061, 0.25, 0.5061, 0.25, 0.506, 0.3784, 0.5058, 0.6088, 0.5057, 0.6928, 0.5056, 0.8739, 0.5055, 1.0, 0.125, 0.5, 0.125, 0.5426, 0.125, 0.5418, 0.125, 0.5, 0.125, 0.75, 0.125, 0.7138, 0.125, 0.7138, 0.125, 0.75, 0.125, 0.5415, 0.125, 0.5418, 0.125, 0.7137, 0.125, 0.7136, 0.125, 0.6465, 0.125, 0.6072, 0.375, 1.0, 0.3386, 0.9273, 0.3386, 0.9273, 0.375, 1.0, 0.125, 0.75, 0.125, 0.7137, 0.125, 0.7138, 0.125, 0.75, 0.125, 0.7138, 0.125, 0.7138, 0.125, 0.7138, 0.125, 0.7138, 0.125, 0.7138, 0.125, 0.7138, 0.125, 0.5426, 0.125, 0.5429, 0.125, 0.5488, 0.125, 0.7138, 0.125, 0.7137, 0.125, 0.5418, 0.125, 0.5426, 0.125, 0.5, 0.125, 0.5119, 0.125, 0.5265, 0.125, 0.5429, 0.125, 0.5426, 0.125, 0.5, 0.125, 0.5, 0.125, 0.5118, 0.125, 0.5261, 0.125, 0.5418, 0.125, 0.5415, 0.125, 0.5, 0.125, 0.7136, 0.125, 0.7137, 0.125, 0.7244, 0.125, 0.7354, 0.125, 0.75, 0.125, 0.75, 0.125, 0.75, 0.125, 0.7138, 0.125, 0.7138, 0.125, 0.7225, 0.125, 0.7349, 0.125, 0.75, 0.125, 0.5, 0.125, 0.5418, 0.125, 0.5418, 0.125, 0.5323, 0.125, 0.5261, 0.125, 0.5175, 0.125, 0.5118, 0.125, 0.5058, 0.125, 0.5, 0.375, 1.0, 0.375, 1.0, 0.375, 1.0, 0.375, 1.0, 0.125, 0.5418, 0.125, 0.5415, 0.125, 0.5415, 0.125, 0.5418, 0.125, 0.5, 0.125, 0.5429, 0.125, 0.5429, 0.125, 0.5335, 0.125, 0.5265, 0.125, 0.5191, 0.125, 0.5119, 0.125, 0.5072, 0.125, 0.5, 0.125, 0.7137, 0.125, 0.75, 0.125, 0.75, 0.125, 0.7418, 0.125, 0.7354, 0.125, 0.7296, 0.125, 0.7244, 0.125, 0.7198, 0.125, 0.7137, 0.375, 1.0, 0.375, 1.0, 0.375, 1.0, 0.375, 1.0, 0.125, 0.7136, 0.125, 0.7137, 0.125, 0.7137, 0.125, 0.7136, 0.375, 0.25, 0.375, 0.25, 0.375, 0.25, 0.375, 0.25, 0.125, 0.5426, 0.125, 0.5, 0.125, 0.5, 0.125, 0.5426, 0.375, 0.25, 0.375, 0.25, 0.375, 0.25, 0.375, 0.25, 0.125, 0.5429, 0.125, 0.5426, 0.125, 0.5426, 0.125, 0.5429, 0.125, 0.7138, 0.125, 0.75, 0.125, 0.75, 0.125, 0.7425, 0.125, 0.7349, 0.125, 0.7294, 0.125, 0.7225, 0.125, 0.7187, 0.125, 0.7138, 0.335, 0.6732, 0.3584, 0.7553, 0.4002, 0.7379, 0.386, 0.6531, 0.506, 0.3784, 0.3553, 0.4689, 0.386, 0.6531, 0.5058, 0.6088, 0.5058, 0.6088, 0.386, 0.6531, 0.4002, 0.7379, 0.5057, 0.6928, 0.5057, 0.6928, 0.4002, 0.7379, 0.4279, 0.9001, 0.5056, 0.8739, 0.5056, 0.8739, 0.4279, 0.9001, 0.4462, 1.0, 0.5055, 1.0, 0.4462, 1.0, 0.4279, 0.9001, 0.4006, 0.9072, 0.4234, 1.0, 0.4234, 1.0, 0.4006, 0.9072, 0.3386, 0.9273, 0.375, 1.0, 0.3386, 0.9273, 0.4006, 0.9072, 0.3584, 0.7553, 0.2715, 0.793, 0.2715, 0.793, 0.3584, 0.7553, 0.335, 0.6732, 0.2322, 0.7144, 0.2322, 0.7144, 0.335, 0.6732, 0.2888, 0.51, 0.1665, 0.5831, 0.1665, 0.5831, 0.2888, 0.51, 0.2634, 0.4092, 0.125, 0.5, 0.2634, 0.4092, 0.2888, 0.51, 0.3553, 0.4689, 0.3364, 0.3613, 0.2888, 0.51, 0.335, 0.6732, 0.386, 0.6531, 0.3553, 0.4689, 0.386, 0.6531, 0.335, 0.6732, 0.335, 0.6732, 0.386, 0.6531, 0.3584, 0.7553, 0.4006, 0.9072, 0.4279, 0.9001, 0.4002, 0.7379, 0.3584, 0.7553, 0.4002, 0.7379, 0.4002, 0.7379, 0.3584, 0.7553, 0.335, 0.6732, 0.3584, 0.7553, 0.3584, 0.7553, 0.335, 0.6732, 0.4002, 0.7379, 0.386, 0.6531, 0.386, 0.6531, 0.4002, 0.7379, 0.5984, 0.75, 0.5055, 0.0, 0.5061, 0.25, 0.5984, 0.5, 0.5984, 0.5821, 0.5984, 0.5998, 0.5984, 0.6626, 0.5984, 0.6797, 0.5061, 0.25, 0.5055, 0.0, 0.5055, 0.0, 0.5061, 0.25, 0.5061, 0.25, 0.5055, 0.0, 0.5055, 0.0, 0.5061, 0.25, 0.5061, 0.25, 0.5055, 0.0, 0.5055, 0.0, 0.5061, 0.25, 0.5061, 0.25, 0.5055, 0.0, 0.5055, 0.0, 0.5061, 0.25, 0.625, 0.679, 0.6198, 0.6792, 0.6198, 0.6612, 0.625, 0.6609, 0.625, 0.6609, 0.6198, 0.6612, 0.6197, 0.6059, 0.625, 0.6075, 0.625, 0.6075, 0.6197, 0.6059, 0.6197, 0.5836, 0.625, 0.584, 0.625, 0.584, 0.6197, 0.5836, 0.6195, 0.5, 0.625, 0.5, 0.6197, 0.5836, 0.6197, 0.6059, 0.5984, 0.5998, 0.5984, 0.5821, 0.6197, 0.6059, 0.6198, 0.6612, 0.5984, 0.6626, 0.5984, 0.5998, 0.6197, 0.6059, 0.5984, 0.5998, 0.5984, 0.5998, 0.6197, 0.6059, 0.6199, 0.75, 0.6198, 0.6792, 0.625, 0.679, 0.625, 0.75, 0.6195, 0.5, 0.6197, 0.5836, 0.5984, 0.5821, 0.5984, 0.5, 0.5984, 0.6797, 0.5984, 0.6626, 0.5984, 0.6626, 0.5984, 0.6797, 0.6198, 0.6612, 0.6198, 0.6792, 0.5984, 0.6797, 0.5984, 0.6626, 0.6197, 0.5836, 0.6197, 0.6059, 0.6197, 0.6059, 0.6197, 0.5836, 0.6198, 0.6792, 0.5984, 0.6797, 0.5984, 0.6797, 0.6198, 0.6792, 0.5984, 0.6626, 0.6198, 0.6612, 0.6198, 0.6612, 0.5984, 0.6626, 0.5984, 0.5821, 0.6197, 0.5836, 0.6197, 0.5836, 0.5984, 0.5821, 0.6198, 0.6612, 0.6198, 0.6792, 0.6198, 0.6792, 0.6198, 0.6612, 0.5984, 0.5998, 0.5984, 0.5821, 0.5984, 0.5821, 0.5984, 0.5998, 0.125, 0.7138, 0.125, 0.7187, 0.125, 0.7225, 0.125, 0.7225, 0.125, 0.7294, 0.125, 0.7349, 0.125, 0.7349, 0.125, 0.7425, 0.125, 0.75, 0.125, 0.7137, 0.125, 0.7198, 0.125, 0.7244, 0.125, 0.7244, 0.125, 0.7296, 0.125, 0.7354, 0.125, 0.7354, 0.125, 0.7418, 0.125, 0.75, 0.125, 0.5, 0.125, 0.5058, 0.125, 0.5118, 0.125, 0.5118, 0.125, 0.5175, 0.125, 0.5261, 0.125, 0.5261, 0.125, 0.5323, 0.125, 0.5418, 0.125, 0.5, 0.125, 0.5072, 0.125, 0.5119, 0.125, 0.5119, 0.125, 0.5191, 0.125, 0.5265, 0.125, 0.5265, 0.125, 0.5335, 0.125, 0.5429])
me_cube_001.materials.append(mat_material_001)
me_cube_001.materials.append(mat_eyes)
me_cube_001.materials.append(mat_material_003)
me_cube_001.materials.append(mat_material_004)
me_cube_001.update()
me_cube_001.normals_split_custom_set([tuple(v) for v in zip(*[iter([0.0, 1.0, 0.0, 0.0, 1.0, 0.0, 0.0, 1.0, 0.0, 0.0, 1.0, -1.015e-07, 0.0, 1.0, -1.199e-07, 0.0, 1.0, 0.0, 0.0, 1.0, 0.0, 0.0, 1.0, 0.0, 0.0, 1.0, 0.0, 0.0, 1.0, 0.0, 0.0, 1.0, 0.0, 0.0, 1.0, 0.0, 0.0, 1.0, 0.0, 1.0, 0.0, 0.0, 1.0, 0.0, 0.0, 1.0, 0.0, 0.0, 1.0, 0.0, 0.0, 1.0, 0.0, 0.0, 1.0, 0.0, 0.0, 1.0, 0.0, 0.0, 1.0, 0.0, 0.0, 1.0, 0.0, 0.0, 1.0, 0.0, 0.0, 1.0, 0.0, 0.0, 0.0, -1.0, -3.412e-08, 0.0, -1.0, -2.235e-08, 0.0, -1.0, -2.122e-08, 0.0, -1.0, -2.16e-08, 0.0, -1.0, -2.108e-08, 0.0, -1.0, -2.077e-08, 0.0, -1.0, -2.692e-08, 0.0, -1.0, -1.108e-08, 0.0, -1.0, -1.472e-08, 0.0, -1.0, -1.393e-08, 0.0, -1.0, -3.936e-09, 0.0, -1.0, -3.412e-08, 0.0, -1.0, -2.332e-08, 0.0, -1.0, -1.137e-08, 0.0, -1.0, -3.412e-08, 0.0, 0.0, -1.0, 0.0, 0.0, -1.0, 0.0, 0.0, -1.0, 0.0, 0.0, -1.0, 0.0, 0.0, -1.0, 0.0, 0.0, -1.0, 0.0, 0.0, -1.0, 0.0, 0.0, -1.0, 0.0, 0.0, -1.0, 1.189e-07, 0.0, 1.0, 5.944e-08, 0.0, 1.0, 5.944e-08, 0.0, 1.0, 1.189e-07, 0.0, 1.0, 1.189e-07, 0.0, 1.0, 1.189e-07, 0.0, 1.0, 1.189e-07, 0.0, 1.0, 1.189e-07, 0.0, 1.0, 0.0, -1.0, -3.936e-09, 0.0, -1.0, -1.393e-08, 0.0, -1.0, 2.67e-08, 0.0, -1.0, 2.67e-08, 0.0, -1.0, -1.472e-08, 0.0, -1.0, -1.108e-08, 0.0, -1.0, 1.81e-08, 0.0, -1.0, 1.62e-08, 0.0, -1.0, 1.556e-08, 0.0, -1.0, 1.595e-08, 0.0, -1.0, 1.537e-08, 0.0, -1.0, 1.107e-08, 0.0, -1.0, 1.576e-08, 0.0, -1.0, 2.072e-08, 0.0, -1.0, 2.072e-08, 0.0, -1.0, 1.576e-08, 0.0, -1.0, 0.0, 0.0, -1.0, 0.0, 0.0, -1.0, 1.576e-08, 0.0, -1.0, 1.107e-08, 0.0, -1.0, 0.0, 0.0, -1.0, 0.0, 0.0, -1.0, 1.107e-08, 0.0, -1.0, 0.0, 0.0, -1.0, 0.0, 0.0, -1.0, -2.122e-08, 0.0, -1.0, -2.235e-08, 0.0, -1.0, 0.0, 0.0, -1.0, -2.16e-08, 0.0, -1.0, -2.122e-08, 0.0, -1.0, 0.0, 0.0, -1.0, -2.108e-08, 0.0, -1.0, -2.16e-08, 0.0, -1.0, 0.0, 0.0, -1.0, -2.077e-08, 0.0, -1.0, -2.108e-08, 0.0, -1.0, 0.0, 0.0, -1.0, -2.692e-08, 0.0, -1.0, -2.077e-08, 0.0, -1.0, 0.0, 0.0, -1.0, 1.62e-08, 0.0, -1.0, 1.81e-08, 0.0, -1.0, 0.0, 0.0, -1.0, 1.556e-08, 0.0, -1.0, 1.62e-08, 0.0, -1.0, 0.0, 0.0, -1.0, 1.595e-08, 0.0, -1.0, 1.556e-08, 0.0, -1.0, 0.0, 0.0, -1.0, 1.537e-08, 0.0, -1.0, 1.595e-08, 0.0, -1.0, 0.0, 0.0, -1.0, 1.107e-08, 0.0, -1.0, 1.537e-08, 0.02183, 0.0, -0.9998, 0.02183, 0.0, -0.9998, 0.02183, 0.0, -0.9998, 0.02183, 0.0, -0.9998, 0.0, 1.0, 0.0, 0.0, 1.0, 0.0, 0.0, 1.0, 0.0, 0.0, 1.0, 0.0, 0.0, 1.0, -4.837e-08, 0.0, 1.0, 0.0, 0.0, 1.0, 0.0, 0.0, 1.0, -4.837e-08, 0.0, 1.0, -6.887e-08, 0.0, 1.0, -6.887e-08, 0.0, 1.0, -9.053e-08, 0.0, 1.0, 0.0, 0.0, 1.0, 0.0, 0.0, 1.0, -9.053e-08, 0.0, 1.0, -6.887e-08, 0.0, 1.0, -4.837e-08, 0.0, 1.0, -6.714e-08, 0.0, 1.0, -6.97e-08, 0.0, 1.0, -6.796e-08, 0.0, 1.0, -7.104e-08, 0.0, 1.0, -1.015e-07, 0.0, 1.0, -3.721e-08, 0.0, 1.0, -1.167e-07, 0.0, 1.0, -1.167e-07, 0.0, 1.0, -3.872e-08, 0.0, 1.0, -5.789e-08, -0.9939, 0.0, -0.1104, -0.9939, 0.0, -0.1104, -0.9939, 0.0, -0.1104, -0.9939, 0.0, -0.1104, 0.0, 1.0, -4.837e-08, 0.0, 1.0, 0.0, 0.0, 1.0, 0.0, 0.0, 1.0, -6.714e-08, 0.0, 1.0, -6.714e-08, 0.0, 1.0, 0.0, 0.0, 1.0, 0.0, 0.0, 1.0, -6.97e-08, 0.0, 1.0, -6.97e-08, 0.0, 1.0, 0.0, 0.0, 1.0, 0.0, 0.0, 1.0, -6.796e-08, 0.0, 1.0, -6.796e-08, 0.0, 1.0, 0.0, 0.0, 1.0, -7.104e-08, 0.0, 1.0, -1.92e-07, 0.0, 1.0, 0.0, 0.0, 1.0, -2.145e-07, 0.0, 1.0, 0.0, 0.0, 1.0, 0.0, 0.0, 1.0, 0.0, 0.0, 1.0, 0.0, 0.0, 1.0, 0.0, 0.0, 1.0, 0.0, 0.0, 1.0, 0.0, 0.0, 1.0, 0.0, 0.0, 1.0, 0.0, 0.0, 1.0, 0.0, 0.0, 1.0, 0.0, 0.0, 1.0, 0.0, 5.944e-08, 0.0, 1.0, 5.944e-08, 0.0, 1.0, 0.0, 0.0, 1.0, 0.0, 0.0, 1.0, 0.0, 0.0, 1.0, 0.0, 0.0, 1.0, 0.0, 0.0, 1.0, 0.0, 0.0, 1.0, 0.0, 0.0, 1.0, 0.0, 0.0, 1.0, 1.0, 0.0, 0.0, 1.0, 0.0, 0.0, 1.0, 0.0, 0.0, 1.0, 0.0, 0.0, 1.0, 0.0, 0.0, 1.0, 0.0, 0.0, 1.0, 0.0, 0.0, 1.0, 0.0, 0.0, 1.0, 0.0, 0.0, 1.0, 0.0, 0.0, 1.0, -2.451e-07, 0.0, 1.0, -2.439e-07, 0.0, 1.0, 0.0, 0.0, 1.0, 0.0, 0.0, 1.0, 0.0, 0.0, 1.0, 0.0, 0.0, 1.0, 0.0, 0.0, 1.0, 0.0, 0.0, 1.0, 0.0, 0.0, 1.0, 0.0, 0.0, 1.0, 0.0, 0.0, 1.0, 0.0, 0.0, 1.0, 0.0, 0.0, 1.0, 0.0, 0.0, 1.0, -2.439e-07, 0.0, 1.0, 0.0, 0.0, 1.0, 0.0, 0.0, 0.0, 1.0, -1.015e-07, 0.0, 1.0, 0.0, 0.0, 1.0, 0.0, 0.0, 1.0, -5.789e-08, 0.0, 1.0, -3.872e-08, 0.0, 1.0, -3.721e-08, 1.0, -5.577e-07, 0.0, 1.0, -2.439e-07, 0.0, 1.0, -2.451e-07, 0.0, 1.0, -6.542e-07, 0.0, 1.0, 0.0, 0.0, 1.0, 0.0, 0.0, 1.0, 0.0, 0.0, 1.0, 0.0, 0.0, 1.0, -2.451e-07, 0.0, 1.0, 0.0, 0.0, 1.0, 0.0, 0.0, 1.0, 0.0, 0.0, 1.0, 0.0, 0.0, 1.0, 0.0, 0.0, 1.0, 0.0, 0.0, 1.0, 0.0, 0.0, 1.0, 0.0, 0.0, 1.0, 0.0, 0.0, 1.0, 0.0, 0.0, 0.2869, -0.008563, 0.9579, 0.2869, -0.008563, 0.9579, 0.2869, -0.008563, 0.9579, 0.2869, -0.008563, 0.9579, 1.0, 0.0, 0.0, 1.0, 0.0, 0.0, 1.0, 0.0, 0.0, 1.0, 0.0, 0.0, 1.0, 0.0, 0.0, 1.0, 0.0, 0.0, 1.0, 0.0, 0.0, 1.0, 0.0, 0.0, 1.0, 0.0, 0.0, 1.0, -2.776e-07, 0.0, 1.0, 0.0, 0.0, 1.0, 0.0, 0.0, 1.0, -2.229e-07, 0.0, 1.0, 0.0, 0.0, 1.0, 0.0, 0.0, 1.0, 0.0, 0.0, 1.0, 4.474e-07, 0.0, 1.0, 0.0, 0.0, 1.0, 0.0, 0.0, 1.0, 3.595e-07, 0.0, 0.117, -0.003492, 0.9931, 0.117, -0.003492, 0.9931, 0.117, -0.003492, 0.9931, 0.117, -0.003492, 0.9931, 1.0, 0.0, 0.0, 1.0, 0.0, 0.0, 1.0, 0.0, 0.0, 1.0, 0.0, 0.0, 1.0, 0.0, 0.0, 1.0, 0.0, 0.0, 1.0, 3.595e-07, 0.0, 1.0, 1.032e-06, 0.0, 1.0, 4.474e-07, 0.0, 1.0, 0.0, 0.0, 1.0, 0.0, 0.0, 1.0, 0.0, 0.0, 1.0, -2.229e-07, 0.0, 1.0, -6.545e-07, 0.0, 1.0, -2.776e-07, 0.0, 1.0, 0.0, 0.0, 1.0, 0.0, 0.0, 1.0, 0.0, 0.0, 1.0, 0.0, 0.0, 1.0, 0.0, 0.0, 1.0, 0.0, 0.0, 0.0, 0.0, -1.0, 0.0, 0.0, -1.0, 0.0, 0.0, -1.0, 0.0, 0.0, -1.0, 0.0, 0.0, -1.0, 0.0, 0.0, -1.0, 1.0, 0.0, 0.0, 1.0, 0.0, 0.0, 1.0, 0.0, 0.0, 1.0, 0.0, 0.0, 1.0, 0.0, 0.0, 1.0, 0.0, 0.0, 1.0, 0.0, 0.0, 1.0, 0.0, 0.0, 1.0, 0.0, 0.0, 1.0, 0.0, 0.0, 1.0, 0.0, 0.0, 1.0, 0.0, 0.0, 1.0, 0.0, 0.0, 1.0, 0.0, 0.0, 1.0, 0.0, 0.0, -0.4797, 0.01432, 0.8773, -0.4797, 0.01432, 0.8773, -0.4797, 0.01432, 0.8773, -0.4797, 0.01432, 0.8773, 1.0, -6.542e-07, 0.0, 1.0, 0.0, 0.0, 1.0, -5.577e-07, 0.0, 1.0, 0.0, 0.0, 1.0, 0.0, 0.0, 1.0, 0.0, 0.0, 0.0, 1.0, 0.0, 0.0, 1.0, 0.0, 0.0, 1.0, 0.0, 0.0, 1.0, -1.015e-07, 0.0, 1.0, -7.104e-08, 0.0, 1.0, -1.92e-07, 0.0, 1.0, -2.145e-07, 0.0, 1.0, -1.199e-07, 0.0, 1.0, -7.104e-08, 0.0, 1.0, 0.0, 0.0, 1.0, 0.0, 0.0, 1.0, -1.92e-07, 0.0, 1.0, 0.0, 0.0, 1.0, 0.0, 0.0, 1.0, 0.0, 0.0, 1.0, 0.0, 0.0, 1.0, 0.0, 0.0, 1.0, 0.0, 0.7551, -0.02254, 0.6552, 0.7551, -0.02254, 0.6552, 0.7551, -0.02254, 0.6552, 0.7551, -0.02254, 0.6552, -0.262, 0.007821, 0.965, -0.262, 0.007821, 0.965, -0.262, 0.007821, 0.965, -0.262, 0.007821, 0.965, 0.0, 0.0, 1.0, 0.0, 0.0, 1.0, 0.0, 0.0, 1.0, 0.0, 0.0, 1.0, 0.0, 0.0, 1.0, 0.0, 0.0, 1.0, 0.0, 0.0, 1.0, 0.0, 0.0, 1.0, 1.0, 0.0, 0.0, 1.0, 0.0, 0.0, 1.0, 0.0, 0.0, 1.0, 0.0, 0.0, 1.0, 0.0, 0.0, 1.0, 0.0, 0.0, 1.0, 0.0, 0.0, 1.0, 0.0, 0.0, -1.0, 0.0, 0.0, -1.0, 0.0, 0.0, -1.0, 0.0, 0.0, -1.0, 0.0, 0.0, -1.0, 0.0, 0.0, -1.0, 0.0, 0.0, -1.0, 0.0, 0.0, 0.0, -1.0, -1.272e-08, 0.0, -1.0, -1.272e-08, 0.0, -1.0, -1.272e-08, 0.0, -1.0, -1.272e-08, -0.01999, 0.0, 0.9998, -0.01999, 0.0, 0.9998, -0.01999, 0.0, 0.9998, -0.01999, 0.0, 0.9998, -0.9939, 0.0, -0.1104, -0.9939, 0.0, -0.1104, -0.9939, 0.0, -0.1104, -0.9939, 0.0, -0.1104, 0.9999, 0.0, 0.01184, 0.9999, 0.0, 0.01184, 0.9999, 0.0, 0.01184, 0.9999, 0.0, 0.01184, 0.0, 1.0, -1.591e-08, 0.0, 1.0, -1.591e-08, 0.0, 1.0, -1.591e-08, 0.0, 1.0, -1.591e-08, 0.9999, 0.0, 0.01183, 0.9999, 0.0, 0.01183, 0.9999, 0.0, 0.01183, 0.9999, 0.0, 0.01183, 0.02184, 0.0, -0.9998, 0.02184, 0.0, -0.9998, 0.02184, 0.0, -0.9998, 0.02184, 0.0, -0.9998, -0.01999, 0.0, 0.9998, -0.01999, 0.0, 0.9998, -0.01999, 0.0, 0.9998, -0.01999, 0.0, 0.9998, -1.0, 0.0, 0.0, -1.0, 0.0, 0.0, -1.0, 0.0, 0.0, -1.0, 0.0, 0.0, -1.0, -5.815e-07, 0.0, -1.0, -7.495e-08, 0.0, -1.0, -6.915e-08, 0.0, -1.0, -1.221e-07, 0.0, 0.0, -1.0, -1.137e-08, 0.0, -1.0, -2.332e-08, 0.0, -1.0, 0.0, 0.0, -1.0, 0.0, 0.0, -1.0, 0.0, 0.0, -1.0, 0.0, 0.0, -1.0, 0.0, 0.0, -1.0, 0.0, 0.0, 1.0, 0.0, 0.0, 1.0, 0.0, 0.0, 1.0, 0.0, 0.0, 1.0, 0.0, 0.0, 1.0, 0.0, 0.0, 1.0, 0.0, 0.0, 1.0, 0.0, 0.0, 1.0, 0.0, -0.1167, -0.002392, 0.9932, -0.1167, -0.002392, 0.9932, -0.1167, -0.002392, 0.9932, -0.1167, -0.002392, 0.9932, -0.1167, -0.002392, 0.9932, -0.1167, -0.002392, 0.9932, -0.1167, -0.002392, 0.9932, -0.1167, -0.002392, 0.9932, 0.0, 0.0, -1.0, 0.0, 0.0, -1.0, -2.746e-08, 0.0, -1.0, 0.0, 0.0, -1.0, -1.0, 0.0004789, 0.0, -1.0, 0.0004789, 0.0, -1.0, 0.0004789, 0.0, -1.0, 0.0004789, 0.0, -8.179e-08, 0.0, -1.0, -2.746e-08, 0.0, -1.0, -2.715e-08, 0.0, -1.0, -8.179e-08, 0.0, -1.0, -8.179e-08, 0.0, -1.0, -8.179e-08, 0.0, -1.0, -1.0, 0.0, 0.0, -1.0, -1.372e-07, 0.0, -1.0, 0.0, 0.0, -1.0, 0.0, 0.0, 0.0, 0.0, -1.0, -2.715e-08, 0.0, -1.0, 0.0, 0.0, -1.0, 0.0, 0.0, -1.0, 0.001034, 1.0, 0.0, 0.001034, 1.0, 0.0, 0.001034, 1.0, 0.0, 0.001034, 1.0, 0.0, 0.0, 0.0, -1.0, 0.0, 0.0, -1.0, 0.0, 0.0, -1.0, 0.0, 0.0, -1.0, 0.0, 0.0, -1.0, 0.0, 0.0, -1.0, -2.715e-08, 0.0, -1.0, -2.746e-08, 0.0, -1.0, 0.0, 0.0, -1.0, 0.0, 0.0, -1.0, 0.0, 0.0, -1.0, 0.0, 0.0, -1.0, 0.0, 0.0, -1.0, 0.0, 0.0, -1.0, 0.0, 0.0, -1.0, 0.0, 0.0, -1.0, 0.0, 0.0, -1.0, 0.0, 0.0, -1.0, 0.0, 0.0, -1.0, 0.0, 0.0, -1.0, 0.0, 0.0, -1.0, 1.884e-07, 0.0, -1.0, 1.884e-07, 0.0, -1.0, 1.884e-07, 0.0, -1.0, 1.884e-07, 0.0, -1.0, 1.884e-07, 0.0, -1.0, 1.884e-07, 0.0, -1.0, -1.831e-07, 0.0, -1.0, -1.831e-07, 0.0, -1.0, -1.831e-07, 0.0, -1.0, -1.831e-07, 0.0, -1.0, -1.831e-07, 0.0, -1.0, -1.831e-07, 0.0, -1.0, 1.0, 0.00847, -7.993e-08, 1.0, 0.00847, -7.993e-08, 1.0, 0.008471, -1.415e-07, 1.0, 0.008471, -1.234e-07, 1.0, 0.008471, -2.906e-07, 1.0, 0.008471, -3.272e-07, 1.0, 0.00847, -1.701e-07, 1.0, 0.00847, 5.892e-08, 1.0, 0.008469, 1.401e-07, 0.0, -1.0, 0.0, 0.0, -1.0, 0.0, 0.0, -1.0, 0.0, 0.0, -1.0, 0.0, -0.008443, -1.0, 0.0, -0.008443, -1.0, 0.0, -0.008443, -1.0, 0.0, -0.008443, -1.0, 0.0, 1.0, 0.0, 0.0, 1.0, 0.0, 0.0, 1.0, 0.0, 0.0, 1.0, 0.0, 0.0, 1.0, 0.0, 0.0, 1.0, 0.0, 0.0, 1.0, 0.0, 0.0, 1.0, 0.0, 0.0, 1.0, 0.0, 0.0, 1.0, 0.008471, 2.543e-07, 1.0, 0.008471, 2.543e-07, 1.0, 0.008471, -2.503e-07, 1.0, 0.008471, -1.439e-07, 1.0, 0.008472, -1.31e-07, 1.0, 0.008472, 1.076e-07, 1.0, 0.008471, 1.361e-08, 1.0, 0.00847, 8.767e-08, 1.0, 0.00847, 1.495e-08, 0.0, -1.0, -1.137e-08, 0.0, -1.0, 0.0, 0.0, -1.0, 0.0, 0.0, -1.0, 0.0, 0.001036, 1.0, 0.0, 0.001036, 1.0, 0.0, 0.001036, 1.0, 0.0, 0.001036, 1.0, 0.0, 0.0, 1.0, 0.0, 0.0, 1.0, 0.0, 0.0, 1.0, 0.0, 0.0, 1.0, 0.0, -1.0, 0.0004791, 0.0, -1.0, 0.0004791, 0.0, -1.0, 0.0004791, 0.0, -1.0, 0.0004791, 0.0, 0.0, 1.0, 0.0, 0.0, 1.0, 0.0, 0.0, 1.0, 0.0, 0.0, 1.0, 0.0, -0.008446, -1.0, 0.0, -0.008446, -1.0, 0.0, -0.008446, -1.0, 0.0, -0.008446, -1.0, 0.0, 1.0, 0.0, 0.0, 1.0, 0.0, 0.0, 1.0, 0.0, 0.0, 1.0, 0.0, 0.0, 1.0, 0.0, 0.0, 1.0, 0.0, 0.0, 1.0, 0.0, 0.0, 1.0, 0.0, 0.0, 1.0, 0.0, 0.0, -1.0, -8.29e-08, 0.0, -1.0, -8.29e-08, 0.0, -1.0, -8.29e-08, 0.0, -1.0, -8.29e-08, 0.0, -1.0, -1.221e-07, 0.0, -1.0, -6.915e-08, 0.0, -1.0, -2.733e-07, 0.0, -1.0, -2.849e-07, 0.0, -1.0, -2.849e-07, 0.0, -1.0, -2.733e-07, 0.0, -1.0, -2.268e-07, 0.0, -1.0, -1.994e-07, 0.0, -1.0, -1.994e-07, 0.0, -1.0, -2.268e-07, 0.0, -1.0, 1.263e-08, 0.0, -1.0, 2.04e-07, 0.0, -1.0, 2.04e-07, 0.0, -1.0, 1.263e-08, 0.0, -1.0, -2.331e-08, 0.0, -1.0, 0.0, 0.0, -1.0, -2.331e-08, 0.0, -1.0, 1.263e-08, 0.0, -1.0, -1.849e-07, 0.0, -1.0, -2.326e-08, 0.0, -1.0, -2.326e-08, 0.0, -1.0, -1.849e-07, 0.0, -1.0, -1.372e-07, 0.0, -1.0, 0.0, 0.0, -1.0, -1.372e-07, 0.0, -1.0, -1.849e-07, 0.0, -1.0, -2.308e-07, 0.0, -1.0, -2.092e-07, 0.0, -1.0, -2.092e-07, 0.0, -1.0, -2.308e-07, 0.0, -1.0, -1.574e-07, 0.0, -1.0, 0.0, 0.0, -1.0, 0.0, 0.0, -1.0, -1.574e-07, 0.0, -1.0, -3.756e-09, 0.0, -1.0, 0.0, 0.0, -1.0, 0.0, 0.0, -1.0, -3.756e-09, 0.0, -1.0, 2.177e-07, 0.0, -1.0, 0.0, 0.0, -1.0, 2.177e-07, 0.0, -1.0, -3.756e-09, 0.0, -1.0, -6.915e-08, 0.0, -1.0, -7.495e-08, 0.0, -1.0, -3.756e-09, 0.0, -1.0, -1.574e-07, 0.0, -1.0, -2.733e-07, 0.0, -1.0, -6.915e-08, 0.0, 0.0, 0.9977, 0.06772, 0.0, 0.9977, 0.06772, 0.0, 0.9977, 0.06772, 0.0, 0.9977, 0.06772, -1.0, -2.308e-07, 0.0, -1.0, -1.849e-07, 0.0, -1.0, 1.263e-08, 0.0, -1.0, -2.268e-07, 0.0, 0.0, -1.0, -0.005986, 0.0, -1.0, -0.005986, 0.0, -1.0, -0.005986, 0.0, -1.0, -0.005986, 0.0, -0.004674, -1.0, 0.0, -0.004674, -1.0, 0.0, -0.004674, -1.0, 0.0, -0.004674, -1.0, 0.0, -0.007792, 1.0, 0.0, -0.007792, 1.0, 0.0, -0.007792, 1.0, 0.0, -0.007792, 1.0, 0.2571, 0.001164, -0.9664, 0.2571, 0.001164, -0.9664, 0.2571, 0.001164, -0.9664, 0.2571, 0.001164, -0.9664, 0.2571, 0.001164, -0.9664, 0.2571, 0.001164, -0.9664, 0.2571, 0.001164, -0.9664, 0.2571, 0.001164, -0.9664, 1.0, -7.77e-08, 0.0, 1.0, -7.77e-08, 0.0, 1.0, -4.944e-08, 0.0, 1.0, -4.95e-08, 0.0, 1.0, -4.95e-08, 0.0, 1.0, -4.944e-08, 0.0, 1.0, 0.0, 0.0, 1.0, 0.0, 0.0, 1.0, 0.0, 0.0, 1.0, 0.0, 0.0, 1.0, 0.0, 0.0, 1.0, 0.0, 0.0, 1.0, 0.0, 0.0, 1.0, 0.0, 0.0, 1.0, 0.0, 0.0, 1.0, 0.0, 0.0, 1.0, 0.0, 0.0, 1.0, 0.0, 0.0, 1.0, 0.0, 0.0, 1.0, 0.0, 0.0, 1.0, 0.0, 0.0, 1.0, 0.0, 0.0, 1.0, 0.0, 0.0, 1.0, 0.0, 0.0, 1.0, 0.0, 0.0, 1.0, 0.0, 0.0, 1.0, 0.0, 0.0, 1.0, 0.0, 0.0, 1.0, 0.0, 0.0, 1.0, 0.0, 0.0, 1.0, 0.0, 0.0, 1.0, 0.0, 0.0, 1.0, -5.474e-07, 0.0, 1.0, -5.474e-07, 0.0, 1.0, -5.474e-07, 0.0, 1.0, -5.474e-07, 0.0, 1.0, 0.0, 0.0, 1.0, 0.0, 0.0, 1.0, 0.0, 0.0, 1.0, 0.0, 0.0, 0.0, 0.9607, 0.2776, 0.0, 0.9607, 0.2776, 0.0, 0.9607, 0.2776, 0.0, 0.9607, 0.2776, 1.0, 0.0, 0.0, 1.0, 0.0, 0.0, 1.0, 0.0, 0.0, 1.0, 0.0, 0.0, 1.0, 0.0, 0.0, 1.0, 0.0, 0.0, 1.0, 0.0, 0.0, 1.0, 0.0, 0.0, 0.0, 0.0, 1.0, 0.0, 0.0, 1.0, 0.0, 0.0, 1.0, 0.0, 0.0, 1.0, 1.0, 0.0, 0.0, 1.0, 0.0, 0.0, 1.0, 0.0, 0.0, 1.0, 0.0, 0.0, 0.0, -0.00157, -1.0, 0.0, -0.00157, -1.0, 0.0, -0.00157, -1.0, 0.0, -0.00157, -1.0, 0.0, 0.9996, -0.02664, 0.0, 0.9996, -0.02664, 0.0, 0.9996, -0.02664, 0.0, 0.9996, -0.02664, 0.0, -0.9978, 0.06587, 0.0, -0.9978, 0.06587, 0.0, -0.9978, 0.06587, 0.0, -0.9978, 0.06587, 0.0, -0.9972, -0.07468, 0.0, -0.9972, -0.07468, 0.0, -0.9972, -0.07468, 0.0, -0.9972, -0.07468, 0.0, -0.00157, -1.0, 0.0, -0.00157, -1.0, 0.0, -0.00157, -1.0, 0.0, -0.00157, -1.0, 0.0, 0.0, 1.0, 0.0, 0.0, 1.0, 0.0, 0.0, 1.0, 0.0, 0.0, 1.0, 1.0, 0.0, 0.0, 1.0, 0.0, 0.0, 1.0, 0.0, 0.0, 1.0, 0.0, 0.0, 1.0, 0.0, 0.0, 1.0, 0.0, 0.0, 1.0, 0.0, 0.0, 1.0, 0.0, 0.0, 1.0, 0.0, 0.0, 1.0, 0.00847, 1.495e-08, 1.0, 0.00847, 8.767e-08, 1.0, 0.008471, 1.361e-08, 1.0, 0.008471, 1.361e-08, 1.0, 0.008472, 1.076e-07, 1.0, 0.008472, -1.31e-07, 1.0, 0.008472, -1.31e-07, 1.0, 0.008471, -1.439e-07, 1.0, 0.008471, -2.503e-07, 1.0, 0.008469, 1.401e-07, 1.0, 0.00847, 5.892e-08, 1.0, 0.00847, -1.701e-07, 1.0, 0.00847, -1.701e-07, 1.0, 0.008471, -3.272e-07, 1.0, 0.008471, -2.906e-07, 1.0, 0.008471, -2.906e-07, 1.0, 0.008471, -1.234e-07, 1.0, 0.008471, -1.415e-07, 1.0, 0.0, 0.0, 1.0, 0.0, 0.0, 1.0, 0.0, 0.0, 1.0, 0.0, 0.0, 1.0, 0.0, 0.0, 1.0, 0.0, 0.0, 1.0, 0.0, 0.0, 1.0, 0.0, 0.0, 1.0, 0.0, 0.0])] * 3)])

# ---- objects
ob_cube = bpy.data.objects.new('Cube', me_cube_001)
ob_camera = bpy.data.objects.new('Camera', cam_camera_001)

# ---- transforms, parenting, visibility, modifiers, constraints
ob_cube.location = (0.0, 0.0, 1.223)
ob_cube.rotation_euler = (-1.629e-07, -0.0, 0.0)
ob_cube.color = (0.8, 0.8, 0.8, 1.0)
ob_camera.location = (4.357, -4.11, 3.966)
ob_camera.rotation_euler = (1.127, 5.06e-09, 0.8657)

# ---- collection membership
col_collection.objects.link(ob_cube)
col_collection.objects.link(ob_camera)

# ---- scene / render settings (as saved in the file)
scene.camera = ob_camera
scene.frame_start = 1; scene.frame_end = 250; scene.frame_set(11)
scene.render.engine = 'BLENDER_EEVEE_NEXT'
scene.render.resolution_x = 32
scene.render.resolution_y = 64
scene.cycles.samples = 124
scene.cycles.sampling_pattern = 'TABULATED_SOBOL'
scene.cycles.use_light_tree = False
scene.eevee.taa_render_samples = 12
scene.view_settings.view_transform = 'Filmic'
bpy.context.view_layer.update()

# ---- added for rendering (the .blend has no usable light): sun
light_auto_sun = bpy.data.lights.new('AutoSun', 'SUN')
light_auto_sun.energy = 3.0
light_auto_sun.angle = 0.0523599
ob_auto_sun = bpy.data.objects.new('AutoSun', light_auto_sun)
scene.collection.objects.link(ob_auto_sun)
ob_auto_sun.rotation_euler = (0.872665, 0.174533, 0.523599)
bpy.context.view_layer.update()
